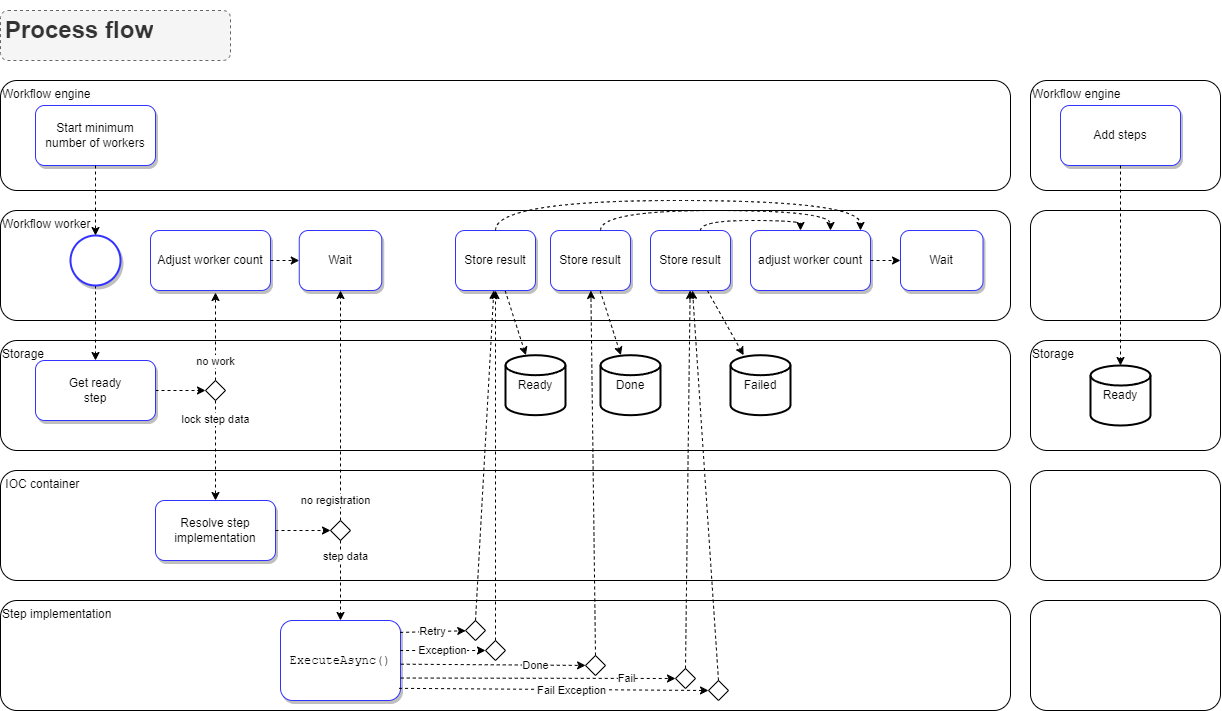

The diagram above was exported from draw.io. Its source (the exported page's mxGraphModel, read from the mxfile embedded in the PNG):
<mxGraphModel dx="3624" dy="1431" grid="1" gridSize="10" guides="1" tooltips="1" connect="1" arrows="1" fold="1" page="1" pageScale="1" pageWidth="850" pageHeight="1100" math="0" shadow="0">
  <root>
    <mxCell id="0" />
    <mxCell id="1" parent="0" />
    <mxCell id="eFVCMO05n6qGxipXASuL-149" value="" style="rounded=1;whiteSpace=wrap;html=1;align=left;verticalAlign=top;" vertex="1" parent="1">
      <mxGeometry x="1040" y="220" width="190" height="110" as="geometry" />
    </mxCell>
    <mxCell id="eFVCMO05n6qGxipXASuL-146" value="Storage" style="rounded=1;whiteSpace=wrap;html=1;align=left;verticalAlign=top;" vertex="1" parent="1">
      <mxGeometry x="1040" y="350" width="190" height="110" as="geometry" />
    </mxCell>
    <mxCell id="eFVCMO05n6qGxipXASuL-145" value="Workflow engine" style="rounded=1;whiteSpace=wrap;html=1;align=left;verticalAlign=top;" vertex="1" parent="1">
      <mxGeometry x="1040" y="90" width="190" height="110" as="geometry" />
    </mxCell>
    <mxCell id="eFVCMO05n6qGxipXASuL-68" value="Storage" style="rounded=1;whiteSpace=wrap;html=1;align=left;verticalAlign=top;" vertex="1" parent="1">
      <mxGeometry x="10" y="350" width="1010" height="110" as="geometry" />
    </mxCell>
    <mxCell id="eFVCMO05n6qGxipXASuL-67" value="Workflow worker" style="rounded=1;whiteSpace=wrap;html=1;align=left;verticalAlign=top;" vertex="1" parent="1">
      <mxGeometry x="10" y="220" width="1010" height="110" as="geometry" />
    </mxCell>
    <mxCell id="gtMJDuKBHlvFdLukipXf-9" value="" style="endArrow=classic;html=1;rounded=0;exitX=1;exitY=0.5;exitDx=0;exitDy=0;entryX=0;entryY=0.5;entryDx=0;entryDy=0;" parent="1" target="gtMJDuKBHlvFdLukipXf-6" edge="1">
      <mxGeometry width="50" height="50" relative="1" as="geometry">
        <mxPoint x="210" y="705" as="sourcePoint" />
        <mxPoint x="450" y="550" as="targetPoint" />
      </mxGeometry>
    </mxCell>
    <mxCell id="gtMJDuKBHlvFdLukipXf-14" value="operations" style="endArrow=classic;html=1;rounded=0;curved=1;entryX=0.855;entryY=0;entryDx=0;entryDy=4.35;entryPerimeter=0;" parent="1" source="gtMJDuKBHlvFdLukipXf-1" edge="1">
      <mxGeometry width="50" height="50" relative="1" as="geometry">
        <mxPoint x="340" y="631" as="sourcePoint" />
        <mxPoint x="251.29999999999927" y="455.35000000000036" as="targetPoint" />
        <Array as="points">
          <mxPoint x="330" y="431" />
        </Array>
      </mxGeometry>
    </mxCell>
    <mxCell id="eFVCMO05n6qGxipXASuL-69" value="no work" style="edgeStyle=orthogonalEdgeStyle;rounded=0;orthogonalLoop=1;jettySize=auto;html=1;entryX=0.5;entryY=1;entryDx=0;entryDy=0;dashed=1;" edge="1" parent="1" source="eFVCMO05n6qGxipXASuL-85">
      <mxGeometry x="-0.5701" relative="1" as="geometry">
        <mxPoint x="225" y="370" as="sourcePoint" />
        <mxPoint as="offset" />
        <mxPoint x="225" y="302" as="targetPoint" />
      </mxGeometry>
    </mxCell>
    <mxCell id="eFVCMO05n6qGxipXASuL-70" value="&amp;nbsp;IOC container" style="rounded=1;whiteSpace=wrap;html=1;align=left;verticalAlign=top;" vertex="1" parent="1">
      <mxGeometry x="10" y="480" width="1010" height="110" as="geometry" />
    </mxCell>
    <mxCell id="eFVCMO05n6qGxipXASuL-72" value="Step implementation" style="rounded=1;whiteSpace=wrap;html=1;align=left;verticalAlign=top;" vertex="1" parent="1">
      <mxGeometry x="10" y="610" width="1010" height="110" as="geometry" />
    </mxCell>
    <mxCell id="eFVCMO05n6qGxipXASuL-73" style="rounded=0;orthogonalLoop=1;jettySize=auto;html=1;dashed=1;" edge="1" parent="1" source="eFVCMO05n6qGxipXASuL-74" target="eFVCMO05n6qGxipXASuL-76">
      <mxGeometry relative="1" as="geometry" />
    </mxCell>
    <mxCell id="eFVCMO05n6qGxipXASuL-74" value="" style="strokeWidth=2;html=1;shape=mxgraph.flowchart.start_2;whiteSpace=wrap;labelBackgroundColor=#000000;shadow=1;strokeColor=#3333FF;" vertex="1" parent="1">
      <mxGeometry x="80" y="245" width="50" height="50" as="geometry" />
    </mxCell>
    <mxCell id="eFVCMO05n6qGxipXASuL-75" value="" style="rounded=0;orthogonalLoop=1;jettySize=auto;html=1;dashed=1;" edge="1" parent="1" source="eFVCMO05n6qGxipXASuL-76" target="eFVCMO05n6qGxipXASuL-85">
      <mxGeometry relative="1" as="geometry">
        <mxPoint x="200.8928571428571" y="395.8928571428569" as="targetPoint" />
      </mxGeometry>
    </mxCell>
    <mxCell id="eFVCMO05n6qGxipXASuL-76" value="Get ready&lt;br&gt;step" style="rounded=1;whiteSpace=wrap;html=1;fontColor=#000000;labelBorderColor=none;strokeColor=#3333FF;shadow=1;" vertex="1" parent="1">
      <mxGeometry x="45" y="370" width="120" height="60" as="geometry" />
    </mxCell>
    <mxCell id="eFVCMO05n6qGxipXASuL-79" value="Resolve step&lt;br&gt;implementation" style="rounded=1;whiteSpace=wrap;html=1;fontColor=#000000;labelBorderColor=none;strokeColor=#3333FF;shadow=1;" vertex="1" parent="1">
      <mxGeometry x="165" y="510" width="120" height="60" as="geometry" />
    </mxCell>
    <mxCell id="eFVCMO05n6qGxipXASuL-80" value="lock step data" style="rounded=0;orthogonalLoop=1;jettySize=auto;html=1;dashed=1;entryX=0.5;entryY=0;entryDx=0;entryDy=0;" edge="1" parent="1" source="eFVCMO05n6qGxipXASuL-85" target="eFVCMO05n6qGxipXASuL-79">
      <mxGeometry x="-0.6364" relative="1" as="geometry">
        <mxPoint x="225" y="420" as="sourcePoint" />
        <mxPoint x="100" y="380" as="targetPoint" />
        <mxPoint as="offset" />
      </mxGeometry>
    </mxCell>
    <mxCell id="eFVCMO05n6qGxipXASuL-81" value="" style="rounded=0;orthogonalLoop=1;jettySize=auto;html=1;dashed=1;exitX=1;exitY=0.5;exitDx=0;exitDy=0;" edge="1" parent="1" source="eFVCMO05n6qGxipXASuL-79" target="eFVCMO05n6qGxipXASuL-86">
      <mxGeometry relative="1" as="geometry">
        <mxPoint x="155" y="400" as="sourcePoint" />
        <mxPoint x="325" y="540" as="targetPoint" />
      </mxGeometry>
    </mxCell>
    <mxCell id="eFVCMO05n6qGxipXASuL-82" value="&lt;font face=&quot;Courier New&quot;&gt;ExecuteAsync()&lt;/font&gt;" style="rounded=1;whiteSpace=wrap;html=1;fontColor=#000000;labelBorderColor=none;strokeColor=#3333FF;shadow=1;" vertex="1" parent="1">
      <mxGeometry x="290" y="630" width="120" height="80" as="geometry" />
    </mxCell>
    <mxCell id="eFVCMO05n6qGxipXASuL-83" value="step data" style="rounded=0;orthogonalLoop=1;jettySize=auto;html=1;dashed=1;entryX=0.5;entryY=0;entryDx=0;entryDy=0;" edge="1" parent="1" source="eFVCMO05n6qGxipXASuL-86" target="eFVCMO05n6qGxipXASuL-82">
      <mxGeometry x="-0.6" y="5" relative="1" as="geometry">
        <mxPoint x="350" y="565" as="sourcePoint" />
        <mxPoint x="235" y="520" as="targetPoint" />
        <mxPoint as="offset" />
      </mxGeometry>
    </mxCell>
    <mxCell id="eFVCMO05n6qGxipXASuL-84" value="no registration" style="rounded=0;orthogonalLoop=1;jettySize=auto;html=1;dashed=1;" edge="1" parent="1" source="eFVCMO05n6qGxipXASuL-86" target="eFVCMO05n6qGxipXASuL-124">
      <mxGeometry x="-0.8279" y="5" relative="1" as="geometry">
        <mxPoint x="355" y="525" as="sourcePoint" />
        <mxPoint x="345" y="302" as="targetPoint" />
        <mxPoint as="offset" />
      </mxGeometry>
    </mxCell>
    <mxCell id="eFVCMO05n6qGxipXASuL-85" value="" style="rhombus;whiteSpace=wrap;html=1;" vertex="1" parent="1">
      <mxGeometry x="215" y="390" width="20" height="20" as="geometry" />
    </mxCell>
    <mxCell id="eFVCMO05n6qGxipXASuL-86" value="" style="rhombus;whiteSpace=wrap;html=1;" vertex="1" parent="1">
      <mxGeometry x="340" y="530" width="20" height="20" as="geometry" />
    </mxCell>
    <mxCell id="eFVCMO05n6qGxipXASuL-90" value="" style="rhombus;whiteSpace=wrap;html=1;" vertex="1" parent="1">
      <mxGeometry x="475" y="630" width="20" height="20" as="geometry" />
    </mxCell>
    <mxCell id="eFVCMO05n6qGxipXASuL-91" value="Retry" style="rounded=0;orthogonalLoop=1;jettySize=auto;html=1;dashed=1;exitX=0.997;exitY=0.149;exitDx=0;exitDy=0;exitPerimeter=0;" edge="1" parent="1" source="eFVCMO05n6qGxipXASuL-82" target="eFVCMO05n6qGxipXASuL-90">
      <mxGeometry relative="1" as="geometry">
        <mxPoint x="290" y="530" as="sourcePoint" />
        <mxPoint x="350" y="530" as="targetPoint" />
      </mxGeometry>
    </mxCell>
    <mxCell id="eFVCMO05n6qGxipXASuL-92" value="" style="rhombus;whiteSpace=wrap;html=1;" vertex="1" parent="1">
      <mxGeometry x="495" y="650" width="20" height="20" as="geometry" />
    </mxCell>
    <mxCell id="eFVCMO05n6qGxipXASuL-93" value="Exception" style="rounded=0;orthogonalLoop=1;jettySize=auto;html=1;dashed=1;exitX=0.997;exitY=0.375;exitDx=0;exitDy=0;exitPerimeter=0;" edge="1" parent="1" source="eFVCMO05n6qGxipXASuL-82" target="eFVCMO05n6qGxipXASuL-92">
      <mxGeometry relative="1" as="geometry">
        <mxPoint x="420" y="655" as="sourcePoint" />
        <mxPoint x="360" y="540" as="targetPoint" />
      </mxGeometry>
    </mxCell>
    <mxCell id="eFVCMO05n6qGxipXASuL-94" value="" style="rounded=0;orthogonalLoop=1;jettySize=auto;html=1;dashed=1;exitX=0.5;exitY=0;exitDx=0;exitDy=0;" edge="1" parent="1" source="eFVCMO05n6qGxipXASuL-90" target="eFVCMO05n6qGxipXASuL-133">
      <mxGeometry relative="1" as="geometry">
        <mxPoint x="295" y="560" as="sourcePoint" />
        <mxPoint x="489.7199999999998" y="427.4200000000001" as="targetPoint" />
      </mxGeometry>
    </mxCell>
    <mxCell id="eFVCMO05n6qGxipXASuL-95" value="" style="rounded=0;orthogonalLoop=1;jettySize=auto;html=1;dashed=1;exitX=0.5;exitY=0;exitDx=0;exitDy=0;" edge="1" parent="1" source="eFVCMO05n6qGxipXASuL-92" target="eFVCMO05n6qGxipXASuL-133">
      <mxGeometry relative="1" as="geometry">
        <mxPoint x="500" y="670" as="sourcePoint" />
        <mxPoint x="510" y="430" as="targetPoint" />
      </mxGeometry>
    </mxCell>
    <mxCell id="eFVCMO05n6qGxipXASuL-96" value="" style="rhombus;whiteSpace=wrap;html=1;movable=1;resizable=1;rotatable=1;deletable=1;editable=1;locked=0;connectable=1;" vertex="1" parent="1">
      <mxGeometry x="595" y="665" width="20" height="20" as="geometry" />
    </mxCell>
    <mxCell id="eFVCMO05n6qGxipXASuL-97" value="Done" style="rounded=0;orthogonalLoop=1;jettySize=auto;html=1;dashed=1;exitX=1.002;exitY=0.546;exitDx=0;exitDy=0;exitPerimeter=0;" edge="1" parent="1" source="eFVCMO05n6qGxipXASuL-82" target="eFVCMO05n6qGxipXASuL-96">
      <mxGeometry x="0.4613" relative="1" as="geometry">
        <mxPoint x="505" y="658" as="sourcePoint" />
        <mxPoint x="455" y="540" as="targetPoint" />
        <mxPoint as="offset" />
      </mxGeometry>
    </mxCell>
    <mxCell id="eFVCMO05n6qGxipXASuL-98" value="" style="rounded=0;orthogonalLoop=1;jettySize=auto;html=1;dashed=1;exitX=0.5;exitY=0;exitDx=0;exitDy=0;" edge="1" parent="1" source="eFVCMO05n6qGxipXASuL-96" target="eFVCMO05n6qGxipXASuL-129">
      <mxGeometry relative="1" as="geometry">
        <mxPoint x="595" y="670" as="sourcePoint" />
        <mxPoint x="610" y="430" as="targetPoint" />
      </mxGeometry>
    </mxCell>
    <mxCell id="eFVCMO05n6qGxipXASuL-99" value="Fail" style="rounded=0;orthogonalLoop=1;jettySize=auto;html=1;dashed=1;exitX=1.002;exitY=0.719;exitDx=0;exitDy=0;exitPerimeter=0;entryX=0;entryY=0.5;entryDx=0;entryDy=0;" edge="1" parent="1" source="eFVCMO05n6qGxipXASuL-82" target="eFVCMO05n6qGxipXASuL-101">
      <mxGeometry x="0.6482" relative="1" as="geometry">
        <mxPoint x="420" y="693" as="sourcePoint" />
        <mxPoint x="685" y="690" as="targetPoint" />
        <mxPoint as="offset" />
      </mxGeometry>
    </mxCell>
    <mxCell id="eFVCMO05n6qGxipXASuL-100" value="Fail Exception" style="rounded=0;orthogonalLoop=1;jettySize=auto;html=1;dashed=1;exitX=0.988;exitY=0.848;exitDx=0;exitDy=0;entryX=0;entryY=0.5;entryDx=0;entryDy=0;exitPerimeter=0;" edge="1" parent="1" source="eFVCMO05n6qGxipXASuL-82" target="eFVCMO05n6qGxipXASuL-103">
      <mxGeometry x="0.1152" y="-1" relative="1" as="geometry">
        <mxPoint x="420" y="698" as="sourcePoint" />
        <mxPoint x="705" y="700" as="targetPoint" />
        <mxPoint as="offset" />
      </mxGeometry>
    </mxCell>
    <mxCell id="eFVCMO05n6qGxipXASuL-101" value="" style="rhombus;whiteSpace=wrap;html=1;movable=1;resizable=1;rotatable=1;deletable=1;editable=1;locked=0;connectable=1;" vertex="1" parent="1">
      <mxGeometry x="685" y="678" width="20" height="20" as="geometry" />
    </mxCell>
    <mxCell id="eFVCMO05n6qGxipXASuL-102" value="" style="rounded=0;orthogonalLoop=1;jettySize=auto;html=1;dashed=1;exitX=0.5;exitY=0;exitDx=0;exitDy=0;" edge="1" parent="1" source="eFVCMO05n6qGxipXASuL-101" target="eFVCMO05n6qGxipXASuL-132">
      <mxGeometry relative="1" as="geometry">
        <mxPoint x="705" y="680" as="sourcePoint" />
        <mxPoint x="699.56" y="429.82000000000016" as="targetPoint" />
      </mxGeometry>
    </mxCell>
    <mxCell id="eFVCMO05n6qGxipXASuL-103" value="" style="rhombus;whiteSpace=wrap;html=1;movable=1;resizable=1;rotatable=1;deletable=1;editable=1;locked=0;connectable=1;" vertex="1" parent="1">
      <mxGeometry x="718" y="690" width="20" height="20" as="geometry" />
    </mxCell>
    <mxCell id="eFVCMO05n6qGxipXASuL-104" value="" style="rounded=0;orthogonalLoop=1;jettySize=auto;html=1;dashed=1;exitX=0.5;exitY=0;exitDx=0;exitDy=0;" edge="1" parent="1" source="eFVCMO05n6qGxipXASuL-103" target="eFVCMO05n6qGxipXASuL-132">
      <mxGeometry relative="1" as="geometry">
        <mxPoint x="735" y="695" as="sourcePoint" />
        <mxPoint x="729.98" y="427.1199999999999" as="targetPoint" />
      </mxGeometry>
    </mxCell>
    <mxCell id="eFVCMO05n6qGxipXASuL-109" value="Ready" style="strokeWidth=2;html=1;shape=mxgraph.flowchart.database;whiteSpace=wrap;" vertex="1" parent="1">
      <mxGeometry x="515" y="364.6999999999998" width="60" height="60" as="geometry" />
    </mxCell>
    <mxCell id="eFVCMO05n6qGxipXASuL-110" value="Done" style="strokeWidth=2;html=1;shape=mxgraph.flowchart.database;whiteSpace=wrap;" vertex="1" parent="1">
      <mxGeometry x="610" y="364.7000000000003" width="60" height="60" as="geometry" />
    </mxCell>
    <mxCell id="eFVCMO05n6qGxipXASuL-111" value="Failed" style="strokeWidth=2;html=1;shape=mxgraph.flowchart.database;whiteSpace=wrap;" vertex="1" parent="1">
      <mxGeometry x="740" y="364.6999999999998" width="60" height="60" as="geometry" />
    </mxCell>
    <mxCell id="eFVCMO05n6qGxipXASuL-116" value="" style="rounded=0;orthogonalLoop=1;jettySize=auto;html=1;dashed=1;" edge="1" parent="1" source="eFVCMO05n6qGxipXASuL-129" target="eFVCMO05n6qGxipXASuL-110">
      <mxGeometry relative="1" as="geometry">
        <mxPoint x="600.0000000000001" y="295" as="sourcePoint" />
        <mxPoint x="717.92" y="366.8000000000002" as="targetPoint" />
      </mxGeometry>
    </mxCell>
    <mxCell id="eFVCMO05n6qGxipXASuL-117" value="" style="rounded=0;orthogonalLoop=1;jettySize=auto;html=1;dashed=1;" edge="1" parent="1" source="eFVCMO05n6qGxipXASuL-132" target="eFVCMO05n6qGxipXASuL-111">
      <mxGeometry relative="1" as="geometry">
        <mxPoint x="790" y="300" as="sourcePoint" />
        <mxPoint x="890" y="370" as="targetPoint" />
      </mxGeometry>
    </mxCell>
    <mxCell id="eFVCMO05n6qGxipXASuL-118" value="" style="rounded=0;orthogonalLoop=1;jettySize=auto;html=1;dashed=1;" edge="1" parent="1" source="eFVCMO05n6qGxipXASuL-133" target="eFVCMO05n6qGxipXASuL-109">
      <mxGeometry relative="1" as="geometry">
        <mxPoint x="501.4400000000003" y="295" as="sourcePoint" />
        <mxPoint x="520" y="364.6999999999998" as="targetPoint" />
      </mxGeometry>
    </mxCell>
    <mxCell id="eFVCMO05n6qGxipXASuL-123" value="Adjust worker count" style="rounded=1;whiteSpace=wrap;html=1;fontColor=#000000;labelBorderColor=none;strokeColor=#3333FF;shadow=1;" vertex="1" parent="1">
      <mxGeometry x="160" y="240" width="120" height="60" as="geometry" />
    </mxCell>
    <mxCell id="eFVCMO05n6qGxipXASuL-124" value="Wait" style="rounded=1;whiteSpace=wrap;html=1;fontColor=#000000;labelBorderColor=none;strokeColor=#3333FF;shadow=1;" vertex="1" parent="1">
      <mxGeometry x="308.75" y="240" width="82.5" height="60" as="geometry" />
    </mxCell>
    <mxCell id="eFVCMO05n6qGxipXASuL-126" style="rounded=0;orthogonalLoop=1;jettySize=auto;html=1;dashed=1;" edge="1" parent="1" source="eFVCMO05n6qGxipXASuL-123" target="eFVCMO05n6qGxipXASuL-124">
      <mxGeometry relative="1" as="geometry">
        <mxPoint x="100" y="305" as="sourcePoint" />
        <mxPoint x="100" y="380" as="targetPoint" />
      </mxGeometry>
    </mxCell>
    <mxCell id="eFVCMO05n6qGxipXASuL-127" value="adjust worker count" style="rounded=1;whiteSpace=wrap;html=1;fontColor=#000000;labelBorderColor=none;strokeColor=#3333FF;shadow=1;" vertex="1" parent="1">
      <mxGeometry x="760" y="240" width="120" height="60" as="geometry" />
    </mxCell>
    <mxCell id="eFVCMO05n6qGxipXASuL-128" value="Wait" style="rounded=1;whiteSpace=wrap;html=1;fontColor=#000000;labelBorderColor=none;strokeColor=#3333FF;shadow=1;" vertex="1" parent="1">
      <mxGeometry x="910" y="240" width="82.5" height="60" as="geometry" />
    </mxCell>
    <mxCell id="eFVCMO05n6qGxipXASuL-129" value="Store result" style="rounded=1;whiteSpace=wrap;html=1;fontColor=#000000;labelBorderColor=none;strokeColor=#3333FF;shadow=1;" vertex="1" parent="1">
      <mxGeometry x="560" y="240" width="80" height="60" as="geometry" />
    </mxCell>
    <mxCell id="eFVCMO05n6qGxipXASuL-131" style="rounded=0;orthogonalLoop=1;jettySize=auto;html=1;dashed=1;" edge="1" parent="1" source="eFVCMO05n6qGxipXASuL-127" target="eFVCMO05n6qGxipXASuL-128">
      <mxGeometry relative="1" as="geometry">
        <mxPoint x="740" y="271.8800000000001" as="sourcePoint" />
        <mxPoint x="768" y="271.8800000000001" as="targetPoint" />
      </mxGeometry>
    </mxCell>
    <mxCell id="eFVCMO05n6qGxipXASuL-132" value="Store result" style="rounded=1;whiteSpace=wrap;html=1;fontColor=#000000;labelBorderColor=none;strokeColor=#3333FF;shadow=1;" vertex="1" parent="1">
      <mxGeometry x="660" y="240" width="80" height="60" as="geometry" />
    </mxCell>
    <mxCell id="eFVCMO05n6qGxipXASuL-133" value="Store result" style="rounded=1;whiteSpace=wrap;html=1;fontColor=#000000;labelBorderColor=none;strokeColor=#3333FF;shadow=1;" vertex="1" parent="1">
      <mxGeometry x="465" y="240" width="80" height="60" as="geometry" />
    </mxCell>
    <mxCell id="eFVCMO05n6qGxipXASuL-134" value="" style="rounded=0;orthogonalLoop=1;jettySize=auto;html=1;dashed=1;edgeStyle=orthogonalEdgeStyle;exitX=0.5;exitY=0;exitDx=0;exitDy=0;curved=1;" edge="1" parent="1" source="eFVCMO05n6qGxipXASuL-133" target="eFVCMO05n6qGxipXASuL-127">
      <mxGeometry relative="1" as="geometry">
        <mxPoint x="530" y="230" as="sourcePoint" />
        <mxPoint x="755" y="230" as="targetPoint" />
        <Array as="points">
          <mxPoint x="505" y="210" />
          <mxPoint x="870" y="210" />
        </Array>
      </mxGeometry>
    </mxCell>
    <mxCell id="eFVCMO05n6qGxipXASuL-135" value="" style="rounded=0;orthogonalLoop=1;jettySize=auto;html=1;dashed=1;edgeStyle=orthogonalEdgeStyle;curved=1;" edge="1" parent="1" source="eFVCMO05n6qGxipXASuL-129" target="eFVCMO05n6qGxipXASuL-127">
      <mxGeometry relative="1" as="geometry">
        <mxPoint x="515" y="250" as="sourcePoint" />
        <mxPoint x="810" y="250" as="targetPoint" />
        <Array as="points">
          <mxPoint x="610" y="220" />
          <mxPoint x="840" y="220" />
        </Array>
      </mxGeometry>
    </mxCell>
    <mxCell id="eFVCMO05n6qGxipXASuL-136" value="" style="rounded=0;orthogonalLoop=1;jettySize=auto;html=1;dashed=1;edgeStyle=orthogonalEdgeStyle;curved=1;" edge="1" parent="1" source="eFVCMO05n6qGxipXASuL-132" target="eFVCMO05n6qGxipXASuL-127">
      <mxGeometry relative="1" as="geometry">
        <mxPoint x="620" y="250" as="sourcePoint" />
        <mxPoint x="820" y="250" as="targetPoint" />
        <Array as="points">
          <mxPoint x="710" y="230" />
          <mxPoint x="810" y="230" />
        </Array>
      </mxGeometry>
    </mxCell>
    <mxCell id="eFVCMO05n6qGxipXASuL-137" value="Workflow engine" style="rounded=1;whiteSpace=wrap;html=1;align=left;verticalAlign=top;" vertex="1" parent="1">
      <mxGeometry x="10" y="90" width="1010" height="110" as="geometry" />
    </mxCell>
    <mxCell id="eFVCMO05n6qGxipXASuL-138" value="Start minimum&lt;br&gt;number of workers" style="rounded=1;whiteSpace=wrap;html=1;fontColor=#000000;labelBorderColor=none;strokeColor=#3333FF;shadow=1;" vertex="1" parent="1">
      <mxGeometry x="45" y="115" width="120" height="60" as="geometry" />
    </mxCell>
    <mxCell id="eFVCMO05n6qGxipXASuL-139" style="rounded=0;orthogonalLoop=1;jettySize=auto;html=1;entryX=0.5;entryY=0;entryDx=0;entryDy=0;entryPerimeter=0;dashed=1;" edge="1" parent="1" source="eFVCMO05n6qGxipXASuL-138" target="eFVCMO05n6qGxipXASuL-74">
      <mxGeometry relative="1" as="geometry" />
    </mxCell>
    <mxCell id="eFVCMO05n6qGxipXASuL-140" value="Ready" style="strokeWidth=2;html=1;shape=mxgraph.flowchart.database;whiteSpace=wrap;" vertex="1" parent="1">
      <mxGeometry x="1100" y="375" width="60" height="60" as="geometry" />
    </mxCell>
    <mxCell id="eFVCMO05n6qGxipXASuL-141" value="Add steps" style="rounded=1;whiteSpace=wrap;html=1;fontColor=#000000;labelBorderColor=none;strokeColor=#3333FF;shadow=1;" vertex="1" parent="1">
      <mxGeometry x="1070" y="115" width="120" height="60" as="geometry" />
    </mxCell>
    <mxCell id="eFVCMO05n6qGxipXASuL-142" style="rounded=0;orthogonalLoop=1;jettySize=auto;html=1;dashed=1;" edge="1" parent="1" source="eFVCMO05n6qGxipXASuL-141" target="eFVCMO05n6qGxipXASuL-140">
      <mxGeometry relative="1" as="geometry">
        <mxPoint x="100" y="185" as="sourcePoint" />
        <mxPoint x="100" y="255" as="targetPoint" />
      </mxGeometry>
    </mxCell>
    <mxCell id="eFVCMO05n6qGxipXASuL-147" value="" style="rounded=1;whiteSpace=wrap;html=1;align=left;verticalAlign=top;" vertex="1" parent="1">
      <mxGeometry x="1040" y="480" width="190" height="110" as="geometry" />
    </mxCell>
    <mxCell id="eFVCMO05n6qGxipXASuL-148" value="" style="rounded=1;whiteSpace=wrap;html=1;align=left;verticalAlign=top;" vertex="1" parent="1">
      <mxGeometry x="1040" y="610" width="190" height="110" as="geometry" />
    </mxCell>
    <mxCell id="16JKbci_LDCayCbQOJdG-2" value="&lt;h1&gt;Process flow&lt;/h1&gt;" style="text;html=1;strokeColor=#666666;fillColor=#f5f5f5;spacing=5;spacingTop=-20;whiteSpace=wrap;overflow=hidden;rounded=1;dashed=1;fontColor=#333333;" vertex="1" parent="1">
      <mxGeometry x="10" y="20" width="230" height="50" as="geometry" />
    </mxCell>
  </root>
</mxGraphModel>